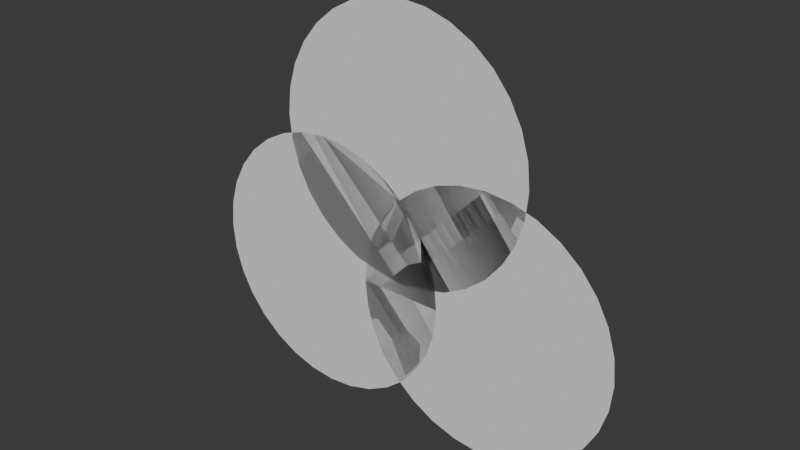 # Source: untitled.blend  (saved by Blender 4.3.34; exported with 4.5.12 LTS)
import bpy
from mathutils import Matrix  # noqa: F401  (used for matrix-valued properties, if any)

bpy.ops.wm.read_factory_settings(use_empty=True)
scene = bpy.context.scene
scene.name = 'Scene'

# ---- collections
col_collection = bpy.data.collections.new('Collection'); scene.collection.children.link(col_collection)

# ---- world
world_world = bpy.data.worlds.new('World'); scene.world = world_world
world_world.use_nodes = True; world_world.node_tree.nodes.clear()
_N = world_world.node_tree.nodes; _L = world_world.node_tree.links
n0 = _N.new('ShaderNodeOutputWorld'); n0.name = 'World Output'; n0.location = (300, 300)
n1 = _N.new('ShaderNodeBackground'); n1.name = 'Background'; n1.location = (10, 300)
n1.inputs[0].default_value = (0.05088, 0.05088, 0.05088, 1.0)
_L.new(n1.outputs[0], n0.inputs[0])
n0.is_active_output = True
world_world.color = (0.05088, 0.05088, 0.05088)
world_world.sun_shadow_jitter_overblur = 0.0

# ---- meshes
me_circle = bpy.data.meshes.new('Circle')
me_circle.from_pydata([(1.0, -4.371e-08, -4.371e-08), (0.9808, -4.287e-08, 0.1951), (0.9239, -4.038e-08, 0.3827), (0.8315, -3.634e-08, 0.5556), (0.7071, -3.091e-08, 0.7071), (0.5556, -2.428e-08, 0.8315), (0.3827, -1.673e-08, 0.9239), (0.1951, -8.528e-09, 0.9808), (4.371e-08, 0.0, 1.0), (-0.1951, 8.528e-09, 0.9808), (-0.3827, 1.673e-08, 0.9239), (-0.5556, 2.428e-08, 0.8315), (-0.7071, 3.091e-08, 0.7071), (-0.8315, 3.634e-08, 0.5556), (-0.9239, 4.038e-08, 0.3827), (-0.9808, 4.287e-08, 0.1951), (-1.0, 4.371e-08, 4.371e-08), (-0.9808, 4.287e-08, -0.1951), (-0.9239, 4.038e-08, -0.3827), (-0.8315, 3.634e-08, -0.5556), (-0.7071, 3.091e-08, -0.7071), (-0.5556, 2.428e-08, -0.8315), (-0.3827, 1.673e-08, -0.9239), (-0.1951, 8.528e-09, -0.9808), (-4.371e-08, 0.0, -1.0), (0.1951, -8.528e-09, -0.9808), (0.3827, -1.673e-08, -0.9239), (0.5556, -2.428e-08, -0.8315), (0.7071, -3.091e-08, -0.7071), (0.8315, -3.634e-08, -0.5556), (0.9239, -4.038e-08, -0.3827), (0.9808, -4.287e-08, -0.1951), (2.367, -1.035e-07, -1.035e-07), (2.348, -1.026e-07, 0.1951), (2.291, -1.001e-07, 0.3827), (2.198, -9.609e-08, 0.5556), (2.074, -9.065e-08, 0.7071), (1.922, -8.403e-08, 0.8315), (1.75, -7.647e-08, 0.9239), (1.562, -6.827e-08, 0.9808), (1.367, -5.975e-08, 1.0), (1.172, -5.122e-08, 0.9808), (0.9841, -4.302e-08, 0.9239), (0.8113, -3.546e-08, 0.8315), (0.6597, -2.884e-08, 0.7071), (0.5354, -2.34e-08, 0.5556), (0.4429, -1.936e-08, 0.3827), (0.386, -1.687e-08, 0.1951), (0.3668, -1.603e-08, -1.603e-08), (0.386, -1.687e-08, -0.1951), (0.4429, -1.936e-08, -0.3827), (0.5354, -2.34e-08, -0.5556), (0.6597, -2.884e-08, -0.7071), (0.8113, -3.546e-08, -0.8315), (0.9841, -4.302e-08, -0.9239), (1.172, -5.122e-08, -0.9808), (1.367, -5.975e-08, -1.0), (1.562, -6.827e-08, -0.9808), (1.75, -7.647e-08, -0.9239), (1.922, -8.403e-08, -0.8315), (2.074, -9.065e-08, -0.7071), (2.198, -9.609e-08, -0.5556), (2.291, -1.001e-07, -0.3827), (2.348, -1.026e-07, -0.1951), (1.682, -2.6e-08, 1.087), (1.663, -2.516e-08, 1.282), (1.606, -2.267e-08, 1.47), (1.513, -1.863e-08, 1.643), (1.389, -1.32e-08, 1.794), (1.237, -6.573e-09, 1.918), (1.064, 9.846e-10, 2.011), (0.8769, 9.185e-09, 2.068), (0.6818, 1.771e-08, 2.087), (0.4867, 2.624e-08, 2.068), (0.2991, 3.444e-08, 2.011), (0.1262, 4.2e-08, 1.918), (-0.02531, 4.862e-08, 1.794), (-0.1497, 5.406e-08, 1.643), (-0.2421, 5.81e-08, 1.47), (-0.299, 6.058e-08, 1.282), (-0.3182, 6.142e-08, 1.087), (-0.299, 6.058e-08, 0.8919), (-0.2421, 5.81e-08, 0.7043), (-0.1497, 5.406e-08, 0.5314), (-0.02531, 4.862e-08, 0.3799), (0.1262, 4.2e-08, 0.2555), (0.2991, 3.444e-08, 0.1631), (0.4867, 2.624e-08, 0.1062), (0.6818, 1.771e-08, 0.08701), (0.8769, 9.185e-09, 0.1062), (1.064, 9.846e-10, 0.1631), (1.237, -6.573e-09, 0.2555), (1.389, -1.32e-08, 0.3799), (1.513, -1.863e-08, 0.5314), (1.606, -2.267e-08, 0.7043), (1.663, -2.516e-08, 0.8919)], [], [(1, 2, 3, 4, 5, 6, 7, 8, 9, 10, 11, 12, 13, 14, 15, 16, 17, 18, 19, 20, 21, 22, 23, 24, 25, 26, 27, 28, 29, 30, 31, 0), (33, 34, 35, 36, 37, 38, 39, 40, 41, 42, 43, 44, 45, 46, 47, 48, 49, 50, 51, 52, 53, 54, 55, 56, 57, 58, 59, 60, 61, 62, 63, 32), (65, 66, 67, 68, 69, 70, 71, 72, 73, 74, 75, 76, 77, 78, 79, 80, 81, 82, 83, 84, 85, 86, 87, 88, 89, 90, 91, 92, 93, 94, 95, 64)])
_uv = me_circle.uv_layers.new(name='UVMap')
_uv.uv.foreach_set('vector', [0.02845, 0.3684, 0.009607, 0.3229, 3.045e-08, 0.2746, 3.213e-08, 0.2254, 0.009607, 0.1771, 0.02845, 0.1316, 0.05581, 0.09063, 0.09063, 0.05581, 0.1316, 0.02845, 0.1771, 0.009607, 0.2254, 4.059e-08, 0.2746, 4.227e-08, 0.3229, 0.009607, 0.3684, 0.02845, 0.4094, 0.05581, 0.4442, 0.09063, 0.4715, 0.1316, 0.4904, 0.1771, 0.5, 0.2254, 0.5, 0.2746, 0.4904, 0.3229, 0.4715, 0.3684, 0.4442, 0.4094, 0.4094, 0.4442, 0.3684, 0.4715, 0.3229, 0.4904, 0.2746, 0.5, 0.2254, 0.5, 0.1771, 0.4904, 0.1316, 0.4715, 0.09063, 0.4442, 0.05581, 0.4094, 0.02845, 0.8684, 0.009607, 0.8229, 4.969e-08, 0.7746, 2.821e-08, 0.7254, 0.009607, 0.6771, 0.02845, 0.6316, 0.05581, 0.5906, 0.09063, 0.5558, 0.1316, 0.5285, 0.1771, 0.5096, 0.2254, 0.5, 0.2746, 0.5, 0.3229, 0.5096, 0.3684, 0.5285, 0.4094, 0.5558, 0.4442, 0.5906, 0.4715, 0.6316, 0.4904, 0.6771, 0.5, 0.7254, 0.5, 0.7746, 0.4904, 0.8229, 0.4715, 0.8684, 0.4442, 0.9094, 0.4094, 0.9442, 0.3684, 0.9715, 0.3229, 0.9904, 0.2746, 1.0, 0.2254, 1.0, 0.1771, 0.9904, 0.1316, 0.9715, 0.09063, 0.9442, 0.05581, 0.9094, 0.5285, 0.3684, 0.5096, 0.3229, 0.5, 0.2746, 0.5, 0.2254, 0.5096, 0.1771, 0.5285, 0.1316, 0.5558, 0.09063, 0.5906, 0.05581, 0.6316, 0.02845, 0.6771, 0.009607, 0.7254, 5.193e-08, 0.7746, 3.046e-08, 0.8229, 0.009607, 0.8684, 0.02845, 0.9094, 0.05581, 0.9442, 0.09063, 0.9715, 0.1316, 0.9904, 0.1771, 1.0, 0.2254, 1.0, 0.2746, 0.9904, 0.3229, 0.9715, 0.3684, 0.9442, 0.4094, 0.9094, 0.4442, 0.8684, 0.4715, 0.8229, 0.4904, 0.7746, 0.5, 0.7254, 0.5, 0.6771, 0.4904, 0.6316, 0.4715, 0.5906, 0.4442, 0.5558, 0.4094])
me_circle.update()

# ---- objects
ob_circle_smoke = bpy.data.objects.new('Circle_smoke', me_circle)

# ---- transforms, parenting, visibility, modifiers, constraints
ob_circle_smoke.location = (0.0, 0.0, 0.0)

# ---- collection membership
col_collection.objects.link(ob_circle_smoke)

# ---- scene / render settings (as saved in the file)
scene.frame_start = 1; scene.frame_end = 250; scene.frame_set(8)
scene.render.engine = 'BLENDER_EEVEE_NEXT'
bpy.context.view_layer.update()

# ---- added for rendering (the .blend has no active camera and no usable light): camera, sun
cam_auto = bpy.data.cameras.new('AutoCamera')
cam_auto.lens = 50.0
cam_auto.sensor_width = 36.0
cam_auto.clip_end = 1000.0
ob_auto_camera = bpy.data.objects.new('AutoCamera', cam_auto)
scene.collection.objects.link(ob_auto_camera)
ob_auto_camera.location = (4.90969, -5.07153, 3.92452)
ob_auto_camera.rotation_euler = (1.09748, -7.21219e-08, 0.694738)
scene.camera = ob_auto_camera
light_auto_sun = bpy.data.lights.new('AutoSun', 'SUN')
light_auto_sun.energy = 3.0
light_auto_sun.angle = 0.0523599
ob_auto_sun = bpy.data.objects.new('AutoSun', light_auto_sun)
scene.collection.objects.link(ob_auto_sun)
ob_auto_sun.rotation_euler = (0.872665, 0.174533, 0.523599)
bpy.context.view_layer.update()
